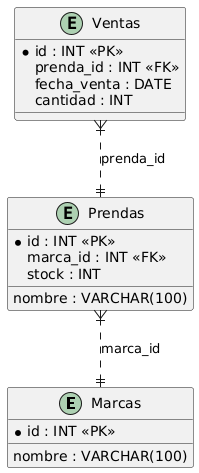

The diagram above was rendered by PlantUML. Its source (embedded in the PNG):
@startuml
entity "Marcas" {
  *id : INT <<PK>>
  nombre : VARCHAR(100)
}

entity "Prendas" {
  *id : INT <<PK>>
  nombre : VARCHAR(100)
  marca_id : INT <<FK>>
  stock : INT
}

entity "Ventas" {
  *id : INT <<PK>>
  prenda_id : INT <<FK>>
  fecha_venta : DATE
  cantidad : INT
}

' Relaciones
Prendas }|..|| Marcas : "marca_id"
Ventas }|..|| Prendas : "prenda_id"
@enduml